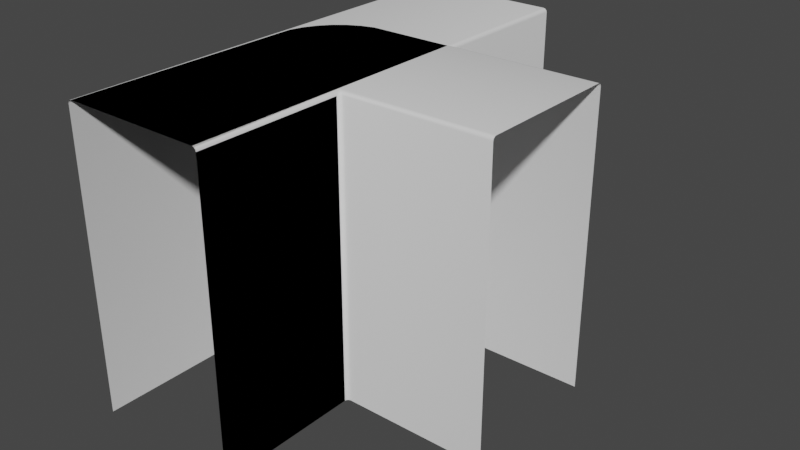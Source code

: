 # Source: Track.blend  (saved by Blender 2.92.15; exported with 4.5.12 LTS)
import bpy
from mathutils import Matrix  # noqa: F401  (used for matrix-valued properties, if any)

bpy.ops.wm.read_factory_settings(use_empty=True)
scene = bpy.context.scene
scene.name = 'Scene'

# ---- collections
col_collection = bpy.data.collections.new('Collection'); scene.collection.children.link(col_collection)

# ---- world
world_world = bpy.data.worlds.new('World'); scene.world = world_world
world_world.use_nodes = True; world_world.node_tree.nodes.clear()
_N = world_world.node_tree.nodes; _L = world_world.node_tree.links
n0 = _N.new('ShaderNodeOutputWorld'); n0.name = 'World Output'; n0.location = (300, 300)
n1 = _N.new('ShaderNodeBackground'); n1.name = 'Background'; n1.location = (10, 300)
n1.inputs[0].default_value = (0.05088, 0.05088, 0.05088, 1.0)
_L.new(n1.outputs[0], n0.inputs[0])
n0.is_active_output = True
world_world.color = (0.05088, 0.05088, 0.05088)
world_world.use_sun_shadow = False
world_world.sun_shadow_jitter_overblur = 0.0

# ---- meshes
me_cube = bpy.data.meshes.new('Cube')
me_cube.from_pydata([(-5.0, -15.0, -20.0), (-5.0, -15.0, 0.0), (-5.0, 15.0, -20.0), (-5.0, 15.0, 0.0), (5.0, -15.0, -20.0), (5.0, -15.0, 0.0), (5.0, 15.0, -20.0), (5.0, 15.0, 0.0)], [], [(0, 1, 3, 2), (6, 7, 5, 4), (7, 3, 1, 5)])
me_cube.polygons.foreach_set('use_smooth', [True] * 3)
_uv = me_cube.uv_layers.new(name='UVMap')
_uv.uv.foreach_set('vector', [0.375, 0.0, 0.625, 0.0, 0.625, 0.25, 0.375, 0.25, 0.375, 0.5, 0.625, 0.5, 0.625, 0.75, 0.375, 0.75, 0.625, 0.5, 0.875, 0.5, 0.875, 0.75, 0.625, 0.75])
me_cube.use_remesh_fix_poles = True
me_cube.use_remesh_preserve_attributes = False
me_cube.use_mirror_vertex_groups = False
me_cube.update()
me_cylinder = bpy.data.meshes.new('Cylinder')
me_cylinder.from_pydata([(15.0, 5.0, -20.0), (15.0, 5.0, 0.0), (-5.0, -15.0, -20.0), (-5.0, -15.0, 0.0), (-4.904, 0.9755, -20.0), (-4.904, 0.9755, 0.0), (-4.619, 1.913, -20.0), (-4.619, 1.913, 0.0), (-4.157, 2.778, -20.0), (-4.157, 2.778, 0.0), (-3.536, 3.536, -20.0), (-3.536, 3.536, 0.0), (-2.778, 4.157, -20.0), (-2.778, 4.157, 0.0), (-1.913, 4.619, -20.0), (-1.913, 4.619, 0.0), (-0.9754, 4.904, -20.0), (-0.9754, 4.904, 0.0), (5.0, -15.0, -20.0), (5.0, -15.0, 0.0), (15.0, -5.0, -20.0), (15.0, -5.0, 0.0), (5.0, -5.0, -20.0), (5.0, -5.0, 0.0)], [], [(2, 3, 5, 4), (4, 5, 7, 6), (6, 7, 9, 8), (8, 9, 11, 10), (10, 11, 13, 12), (12, 13, 15, 14), (14, 15, 17, 16), (16, 17, 1, 0), (20, 21, 23, 22), (19, 18, 22, 23), (5, 3, 19, 23, 21, 1, 17, 15, 13, 11, 9, 7)])
me_cylinder.polygons.foreach_set('use_smooth', [True] * 11)
_uv = me_cylinder.uv_layers.new(name='UVMap')
_uv.uv.foreach_set('vector', [0.25, 0.5, 0.25, 1.0, 0.2188, 1.0, 0.2188, 0.5, 0.2188, 0.5, 0.2188, 1.0, 0.1875, 1.0, 0.1875, 0.5, 0.1875, 0.5, 0.1875, 1.0, 0.1562, 1.0, 0.1562, 0.5, 0.1562, 0.5, 0.1562, 1.0, 0.125, 1.0, 0.125, 0.5, 0.125, 0.5, 0.125, 1.0, 0.09375, 1.0, 0.09375, 0.5, 0.09375, 0.5, 0.09375, 1.0, 0.0625, 1.0, 0.0625, 0.5, 0.0625, 0.5, 0.0625, 1.0, 0.03125, 1.0, 0.03125, 0.5, 0.03125, 0.5, 0.03125, 1.0, 0.0, 1.0, 0.0, 0.5, 0.0, 0.5, 0.0, 1.0, 0.0, 1.0, 0.0, 0.5, 0.25, 1.0, 0.25, 0.5, 0.0, 0.5, 0.0, 1.0, 0.2188, 1.0, 0.25, 1.0, 0.25, 1.0, 0.0, 1.0, 0.0, 1.0, 0.0, 1.0, 0.03125, 1.0, 0.0625, 1.0, 0.09375, 1.0, 0.125, 1.0, 0.1562, 1.0, 0.1875, 1.0])
me_cylinder.use_remesh_fix_poles = True
me_cylinder.use_remesh_preserve_attributes = False
me_cylinder.use_mirror_vertex_groups = False
me_cylinder.update()

# ---- objects
ob_straighttrack = bpy.data.objects.new('StraightTrack', me_cube)
ob_turntrack = bpy.data.objects.new('TurnTrack', me_cylinder)

# ---- transforms, parenting, visibility, modifiers, constraints
ob_straighttrack.location = (0.0, 0.0, 0.0)
ob_straighttrack.lineart.crease_threshold = 0.0
_m = ob_straighttrack.modifiers.new('Bevel', 'BEVEL')
_m.width = 0.25
_m.width_pct = 0.25
_m.segments = 3
ob_turntrack.location = (0.0, 0.0, 0.0)
ob_turntrack.lineart.crease_threshold = 0.0
_m = ob_turntrack.modifiers.new('Bevel', 'BEVEL')
_m.width = 0.25
_m.width_pct = 0.25
_m.segments = 3
_m.angle_limit = 0.6109

# ---- collection membership
col_collection.objects.link(ob_straighttrack)
col_collection.objects.link(ob_turntrack)

# ---- scene / render settings (as saved in the file)
scene.frame_start = 1; scene.frame_end = 250; scene.frame_set(1)
scene.render.engine = 'BLENDER_EEVEE_NEXT'
scene.cycles.use_denoising = False
scene.cycles.samples = 128
scene.cycles.sampling_pattern = 'TABULATED_SOBOL'
scene.cycles.use_adaptive_sampling = False
scene.cycles.use_light_tree = False
scene.view_settings.view_transform = 'Filmic'
bpy.context.view_layer.update()

# ---- added for rendering (the .blend has no active camera and no usable light): camera, sun
cam_auto = bpy.data.cameras.new('AutoCamera')
cam_auto.lens = 50.0
cam_auto.sensor_width = 36.0
cam_auto.clip_end = 1000.0
ob_auto_camera = bpy.data.objects.new('AutoCamera', cam_auto)
scene.collection.objects.link(ob_auto_camera)
ob_auto_camera.location = (43.148, -45.7776, 20.5184)
ob_auto_camera.rotation_euler = (1.09748, -7.21219e-08, 0.694738)
scene.camera = ob_auto_camera
light_auto_sun = bpy.data.lights.new('AutoSun', 'SUN')
light_auto_sun.energy = 3.0
light_auto_sun.angle = 0.0523599
ob_auto_sun = bpy.data.objects.new('AutoSun', light_auto_sun)
scene.collection.objects.link(ob_auto_sun)
ob_auto_sun.rotation_euler = (0.872665, 0.174533, 0.523599)
bpy.context.view_layer.update()
